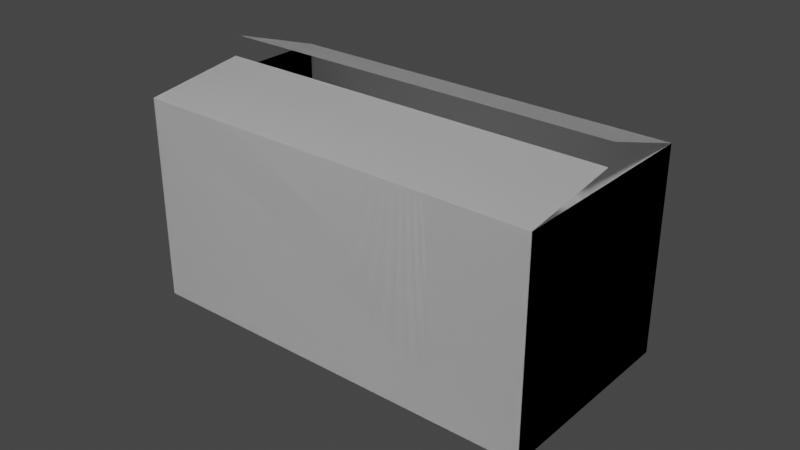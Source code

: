 # Source: Box.blend  (saved by Blender 2.80.75; exported with 4.5.12 LTS)
import bpy
from mathutils import Matrix  # noqa: F401  (used for matrix-valued properties, if any)

bpy.ops.wm.read_factory_settings(use_empty=True)
scene = bpy.context.scene
scene.name = 'Scene'

# ---- collections
col_collection = bpy.data.collections.new('Collection'); scene.collection.children.link(col_collection)

# ---- materials (node trees are filled in below, after node groups)
mat_box = bpy.data.materials.new('Box')
mat_box.alpha_threshold = 0.0
mat_box.use_transparent_shadow = False
mat_box.line_color = (0.0, 0.0, 0.0, 1.0)

# ---- material node trees
mat_box.use_nodes = True; mat_box.node_tree.nodes.clear()
_N = mat_box.node_tree.nodes; _L = mat_box.node_tree.links
n0 = _N.new('ShaderNodeOutputMaterial'); n0.name = 'Material Output'; n0.location = (300, 300)
n1 = _N.new('ShaderNodeBsdfPrincipled'); n1.name = 'Principled BSDF'; n1.location = (10, 300)
n1.distribution = 'GGX'
n1.subsurface_method = 'BURLEY'
n1.inputs[2].default_value = 0.4
n1.inputs[3].default_value = 1.45
n1.inputs[27].default_value = (0.0, 0.0, 0.0, 1.0)
n1.inputs[28].default_value = 1.0
_L.new(n1.outputs[0], n0.inputs[0])
n0.is_active_output = True

# ---- world
world_world = bpy.data.worlds.new('World'); scene.world = world_world
world_world.use_nodes = True; world_world.node_tree.nodes.clear()
_N = world_world.node_tree.nodes; _L = world_world.node_tree.links
n0 = _N.new('ShaderNodeOutputWorld'); n0.name = 'World Output'; n0.location = (300, 300)
n1 = _N.new('ShaderNodeBackground'); n1.name = 'Background'; n1.location = (10, 300)
n1.inputs[0].default_value = (0.05088, 0.05088, 0.05088, 1.0)
_L.new(n1.outputs[0], n0.inputs[0])
n0.is_active_output = True
world_world.color = (0.05088, 0.05088, 0.05088)
world_world.use_sun_shadow = False
world_world.sun_shadow_jitter_overblur = 0.0

# ---- meshes
me_cube_002 = bpy.data.meshes.new('Cube.002')
me_cube_002.from_pydata([(2.0, 1.0, 1.0), (-2.0, 1.0, 1.0), (2.0, 0.0, 1.0), (-2.0, 0.0, 1.0), (2.0, 1.0, 1.0), (2.0, 1.636, -0.8963), (2.0, -0.2605, -1.532), (-2.0, 1.0, 1.0), (-2.0, 1.636, -0.8963), (-2.0, -0.8963, 0.3642), (-2.0, -0.2605, -1.532), (-2.0, 0.6876, -1.214), (2.0, 0.05187, 0.6821), (2.0, 0.6876, -1.214), (2.0, -0.8963, 0.3642), (-2.0, 0.05187, 0.6821), (-2.0, -0.8963, 0.3642), (2.0, 0.000846, 0.8061), (2.0, -0.8963, 0.3642), (-2.0, 0.000846, 0.8061), (2.0, 1.0, 1.0), (-2.0, 1.0, 1.0), (2.0, 0.0, 1.0), (-2.0, 0.0, 1.0), (2.0, 1.0, 1.0), (2.0, 1.636, -0.8963), (2.0, -0.2605, -1.532), (-2.0, 1.0, 1.0), (-2.0, 1.636, -0.8963), (-2.0, -0.8963, 0.3642), (-2.0, -0.2605, -1.532), (-2.0, 0.6876, -1.214), (2.0, 0.05187, 0.6821), (2.0, 0.6876, -1.214), (2.0, -0.8963, 0.3642), (-2.0, 0.05187, 0.6821), (-2.0, -0.8963, 0.3642), (2.0, 0.000846, 0.8061), (2.0, -0.8963, 0.3642), (-2.0, 0.000846, 0.8061)], [], [(0, 1, 3, 2), (6, 14, 9, 10), (11, 15, 7, 8), (11, 13, 6, 10), (13, 12, 14, 6), (8, 7, 4, 5), (5, 4, 12, 13), (8, 5, 13, 11), (10, 9, 15, 11), (17, 19, 16, 18), (20, 22, 23, 21), (26, 30, 29, 34), (31, 28, 27, 35), (31, 30, 26, 33), (33, 26, 34, 32), (28, 25, 24, 27), (25, 33, 32, 24), (28, 31, 33, 25), (30, 31, 35, 29), (37, 38, 36, 39)])
_uv = me_cube_002.uv_layers.new(name='UVMap')
_uv.uv.foreach_set('vector', [0.375, 0.0, 0.625, 0.0, 0.625, 0.125, 0.375, 0.125, 0.375, 0.25, 0.625, 0.25, 0.625, 0.5, 0.375, 0.5, 0.375, 0.625, 0.625, 0.625, 0.625, 0.75, 0.375, 0.75, 0.375, 0.875, 0.625, 0.875, 0.625, 1.0, 0.375, 1.0, 0.125, 0.625, 0.375, 0.625, 0.375, 0.75, 0.125, 0.75, 0.625, 0.5, 0.875, 0.5, 0.875, 0.75, 0.625, 0.75, 0.125, 0.5, 0.375, 0.5, 0.375, 0.625, 0.125, 0.625, 0.375, 0.75, 0.625, 0.75, 0.625, 0.875, 0.375, 0.875, 0.375, 0.5, 0.625, 0.5, 0.625, 0.625, 0.375, 0.625, 0.375, 0.125, 0.625, 0.125, 0.625, 0.25, 0.375, 0.25, 0.375, 0.0, 0.375, 0.125, 0.625, 0.125, 0.625, 0.0, 0.375, 0.25, 0.375, 0.5, 0.625, 0.5, 0.625, 0.25, 0.375, 0.625, 0.375, 0.75, 0.625, 0.75, 0.625, 0.625, 0.375, 0.875, 0.375, 1.0, 0.625, 1.0, 0.625, 0.875, 0.125, 0.625, 0.125, 0.75, 0.375, 0.75, 0.375, 0.625, 0.625, 0.5, 0.625, 0.75, 0.875, 0.75, 0.875, 0.5, 0.125, 0.5, 0.125, 0.625, 0.375, 0.625, 0.375, 0.5, 0.375, 0.75, 0.375, 0.875, 0.625, 0.875, 0.625, 0.75, 0.375, 0.5, 0.375, 0.625, 0.625, 0.625, 0.625, 0.5, 0.375, 0.125, 0.375, 0.25, 0.625, 0.25, 0.625, 0.125])
me_cube_002.materials.append(mat_box)
me_cube_002.use_remesh_preserve_volume = False
me_cube_002.use_remesh_preserve_attributes = False
me_cube_002.use_mirror_vertex_groups = False
me_cube_002.update()

# ---- objects
ob_cube_002 = bpy.data.objects.new('Cube.002', me_cube_002)

# ---- transforms, parenting, visibility, modifiers, constraints
ob_cube_002.location = (0.0, -0.266, 0.3698)
ob_cube_002.rotation_euler = (-0.3235, -0.0, 0.0)
ob_cube_002.lock_rotations_4d = False
ob_cube_002.empty_display_type = 'ARROWS'
ob_cube_002.lineart.crease_threshold = 0.0

# ---- collection membership
col_collection.objects.link(ob_cube_002)

# ---- scene / render settings (as saved in the file)
scene.frame_start = 1; scene.frame_end = 250; scene.frame_set(1)
scene.render.engine = 'BLENDER_EEVEE_NEXT'
scene.cycles.use_denoising = False
scene.cycles.samples = 128
scene.cycles.sampling_pattern = 'TABULATED_SOBOL'
scene.cycles.use_adaptive_sampling = False
scene.cycles.use_light_tree = False
scene.view_settings.view_transform = 'Filmic'
bpy.context.view_layer.update()

# ---- added for rendering (the .blend has no active camera and no usable light): camera, sun
cam_auto = bpy.data.cameras.new('AutoCamera')
cam_auto.lens = 50.0
cam_auto.sensor_width = 36.0
cam_auto.clip_end = 1000.0
ob_auto_camera = bpy.data.objects.new('AutoCamera', cam_auto)
scene.collection.objects.link(ob_auto_camera)
ob_auto_camera.location = (5.5937, -6.71244, 4.47496)
ob_auto_camera.rotation_euler = (1.09748, -7.21219e-08, 0.694738)
scene.camera = ob_auto_camera
light_auto_sun = bpy.data.lights.new('AutoSun', 'SUN')
light_auto_sun.energy = 3.0
light_auto_sun.angle = 0.0523599
ob_auto_sun = bpy.data.objects.new('AutoSun', light_auto_sun)
scene.collection.objects.link(ob_auto_sun)
ob_auto_sun.rotation_euler = (0.872665, 0.174533, 0.523599)
bpy.context.view_layer.update()
